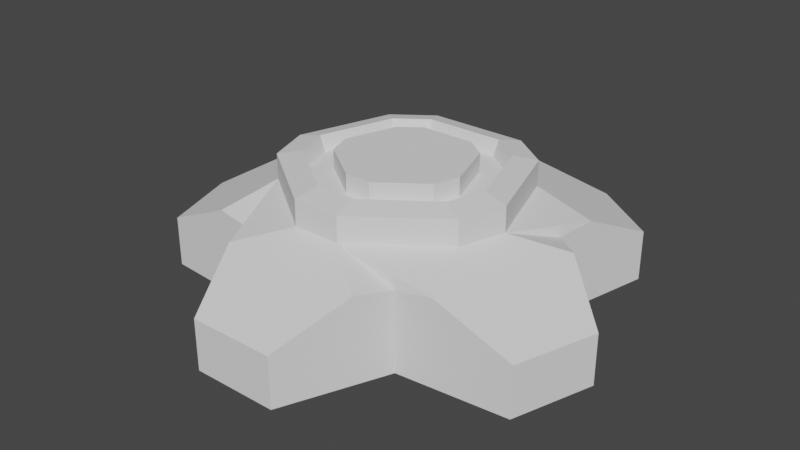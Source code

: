 # Source: leg.blend  (saved by Blender 3.1.7; exported with 4.5.12 LTS)
import bpy
from mathutils import Matrix  # noqa: F401  (used for matrix-valued properties, if any)

bpy.ops.wm.read_factory_settings(use_empty=True)
scene = bpy.context.scene
scene.name = 'Scene'

# ---- collections
col_collection = bpy.data.collections.new('Collection'); scene.collection.children.link(col_collection)

# ---- world
world_world = bpy.data.worlds.new('World'); scene.world = world_world
world_world.use_nodes = True; world_world.node_tree.nodes.clear()
_N = world_world.node_tree.nodes; _L = world_world.node_tree.links
n0 = _N.new('ShaderNodeOutputWorld'); n0.name = 'World Output'; n0.location = (300, 300)
n1 = _N.new('ShaderNodeBackground'); n1.name = 'Background'; n1.location = (10, 300)
n1.inputs[0].default_value = (0.05088, 0.05088, 0.05088, 1.0)
_L.new(n1.outputs[0], n0.inputs[0])
n0.is_active_output = True
world_world.color = (0.05088, 0.05088, 0.05088)
world_world.use_sun_shadow = False
world_world.sun_shadow_jitter_overblur = 0.0

# ---- meshes
me_cylinder = bpy.data.meshes.new('Cylinder')
me_cylinder.from_pydata([(0.0, -2.98e-08, -2.867), (-0.575, 0.9072, 0.9307), (0.9511, 0.0, -0.8859), (-0.1311, 0.9072, 1.856), (0.5878, 2.98e-08, 2.319), (0.2744, 0.9072, -1.722), (-0.5878, 2.98e-08, 2.319), (-0.2744, 0.9072, -1.722), (-0.9511, 0.0, -0.8859), (-0.4864, 0.9072, -1.28), (-1.344, 0.3488, 2.138), (-1.344, 2.98e-08, 2.138), (-1.526, 0.0, 0.5356), (-1.526, 0.3488, 0.5356), (0.2939, 0.3488, 4.326), (0.2939, 5.96e-08, 4.326), (-0.2939, 5.96e-08, 4.326), (-0.2939, 0.3488, 4.326), (-0.6492, -5.96e-08, -3.995), (-0.6492, 0.3488, -3.995), (-1.125, 0.3488, -3.005), (-1.125, -5.96e-08, -3.005), (0.6492, -5.96e-08, -3.995), (1.125, -5.96e-08, -3.005), (1.125, 0.3488, -3.005), (0.6492, 0.3488, -3.995), (1.526, 0.3488, 0.5356), (1.526, 0.0, 0.5356), (1.344, 2.98e-08, 2.138), (1.344, 0.3488, 2.138), (-0.656, 0.9072, 0.216), (0.1311, 0.9072, 1.856), (0.575, 0.9072, 0.9307), (0.656, 0.9072, 0.216), (0.4864, 0.9072, -1.28), (-0.343, 0.6976, -2.153), (0.343, 0.6976, -2.153), (0.2192, 0.5798, -3.248), (0.0, 0.5497, -2.867), (-0.2192, 0.5798, -3.248), (0.6081, 0.6976, -1.6), (0.82, 0.6976, 0.2701), (1.145, 0.5798, -0.4059), (0.9511, 0.5497, -0.8859), (1.01, 0.5798, -1.601), (0.7188, 0.6976, 1.163), (0.1638, 0.6976, 2.319), (0.4885, 0.5798, 2.997), (0.5878, 0.5497, 2.319), (0.8433, 0.5798, 2.258), (-0.1638, 0.6976, 2.319), (-0.7188, 0.6976, 1.163), (-0.8433, 0.5798, 2.258), (-0.5878, 0.5497, 2.319), (-0.4885, 0.5798, 2.997), (-0.82, 0.6976, 0.2701), (-0.6081, 0.6976, -1.6), (-1.01, 0.5798, -1.601), (-0.9511, 0.5497, -0.8859), (-1.145, 0.5798, -0.4059), (0.82, 0.8714, 0.2701), (0.6081, 0.8714, -1.6), (0.343, 0.8714, -2.153), (-0.343, 0.8714, -2.153), (0.1638, 0.8714, 2.319), (0.7188, 0.8714, 1.163), (-0.7188, 0.8714, 1.163), (-0.1638, 0.8714, 2.319), (-0.6081, 0.8714, -1.6), (-0.82, 0.8714, 0.2701), (0.1235, 0.7995, 1.749), (-0.1235, 0.7995, 1.749), (0.6184, 0.7995, 0.2037), (0.5421, 0.7995, 0.8774), (-0.4586, 0.7995, -1.207), (-0.2587, 0.7995, -1.623), (-0.5421, 0.7995, 0.8774), (0.2587, 0.7995, -1.623), (0.4586, 0.7995, -1.207), (-0.6184, 0.7995, 0.2037), (-0.3987, 0.7995, 0.6453), (-0.4548, 0.7995, 0.1498), (0.1902, 0.7995, -1.194), (0.3373, 0.7995, -0.8877), (-0.09086, 0.7995, 1.286), (-0.3373, 0.7995, -0.8877), (-0.1902, 0.7995, -1.194), (0.4548, 0.7995, 0.1498), (0.3987, 0.7995, 0.6453), (0.09086, 0.7995, 1.286), (-0.3987, 0.9293, 0.6453), (-0.4548, 0.9293, 0.1498), (0.1902, 0.9293, -1.194), (0.3373, 0.9293, -0.8877), (-0.09086, 0.9293, 1.286), (-0.3373, 0.9293, -0.8877), (-0.1902, 0.9293, -1.194), (0.4548, 0.9293, 0.1498), (0.3987, 0.9293, 0.6453), (0.09086, 0.9293, 1.286)], [], [(39, 38, 0, 18, 19), (47, 46, 50, 54, 17, 14), (54, 53, 6, 16, 17), (44, 43, 2, 23, 24), (62, 63, 7, 5), (59, 58, 8, 12, 13), (0, 2, 4, 6, 8), (11, 10, 13, 12), (8, 6, 11, 12), (6, 53, 52, 10, 11), (55, 51, 66, 69), (15, 14, 17, 16), (50, 46, 64, 67), (52, 51, 55, 59, 13, 10), (6, 4, 15, 16), (21, 20, 19, 18), (35, 56, 68, 63), (0, 8, 21, 18), (0, 38, 37, 25, 22), (22, 25, 24, 23), (2, 43, 42, 26, 27), (2, 0, 22, 23), (42, 41, 45, 49, 29, 26), (27, 26, 29, 28), (4, 2, 27, 28), (4, 48, 47, 14, 15), (45, 41, 60, 65), (1, 3, 71, 76), (57, 56, 35, 39, 19, 20), (37, 36, 40, 44, 24, 25), (49, 48, 4, 28, 29), (8, 58, 57, 20, 21), (35, 36, 37, 38, 39), (40, 41, 42, 43, 44), (45, 46, 47, 48, 49), (50, 51, 52, 53, 54), (55, 56, 57, 58, 59), (40, 61, 60, 41), (64, 46, 45, 65), (55, 69, 68, 56), (62, 36, 35, 63), (66, 51, 50, 67), (40, 36, 62, 61), (61, 62, 5, 34), (64, 65, 32, 31), (65, 60, 33, 32), (68, 69, 30, 9), (69, 66, 1, 30), (60, 61, 34, 33), (67, 64, 31, 3), (63, 68, 9, 7), (66, 67, 3, 1), (78, 77, 82, 83), (34, 5, 77, 78), (7, 9, 74, 75), (9, 30, 79, 74), (5, 7, 75, 77), (3, 31, 70, 71), (31, 32, 73, 70), (30, 1, 76, 79), (32, 33, 72, 73), (33, 34, 78, 72), (87, 83, 93, 97), (73, 72, 87, 88), (71, 70, 89, 84), (76, 71, 84, 80), (70, 73, 88, 89), (74, 79, 81, 85), (72, 78, 83, 87), (79, 76, 80, 81), (75, 74, 85, 86), (77, 75, 86, 82), (97, 93, 92, 96, 95, 91, 90, 94, 99, 98), (80, 84, 94, 90), (82, 86, 96, 92), (88, 87, 97, 98), (86, 85, 95, 96), (81, 80, 90, 91), (89, 88, 98, 99), (85, 81, 91, 95), (83, 82, 92, 93), (84, 89, 99, 94)])
_uv = me_cylinder.uv_layers.new(name='UVMap')
_uv.uv.foreach_set('vector', [1.0, 1.0, 1.0, 0.894, 1.0, 0.5, 1.0, 0.5, 1.0, 1.0, 0.3911, 0.05584, 0.2893, 0.05584, 0.2107, 0.05584, 0.1089, 0.05584, 0.1089, 0.05584, 0.3911, 0.05584, 0.4, 1.0, 0.4, 0.894, 0.4, 0.5, 0.4, 0.5, 0.4, 1.0, 0.8, 1.0, 0.8, 0.894, 0.8, 0.5, 0.8, 0.5, 0.8, 1.0, 0.3323, 0.4302, 0.1677, 0.4302, 0.1677, 0.4302, 0.3323, 0.4302, 0.2, 1.0, 0.2, 0.894, 0.2, 0.5, 0.2, 0.5, 0.2, 1.0, 0.75, 0.49, 0.9783, 0.3242, 0.8911, 0.05584, 0.6089, 0.05584, 0.5217, 0.3242, 0.4, 0.5, 0.4, 1.0, 0.2, 1.0, 0.2, 0.5, 0.5217, 0.3242, 0.6089, 0.05584, 0.6089, 0.05584, 0.5217, 0.3242, 0.4, 0.5, 0.4, 0.894, 0.4, 1.0, 0.4, 1.0, 0.4, 0.5, 0.05319, 0.2274, 0.07749, 0.1526, 0.07749, 0.1526, 0.05319, 0.2274, 0.6, 0.5, 0.6, 1.0, 0.4, 1.0, 0.4, 0.5, 0.2107, 0.05584, 0.2893, 0.05584, 0.2893, 0.05584, 0.2107, 0.05584, 0.1089, 0.05584, 0.07749, 0.1526, 0.05319, 0.2274, 0.02175, 0.3242, 0.02175, 0.3242, 0.1089, 0.05584, 0.6089, 0.05584, 0.8911, 0.05584, 0.8911, 0.05584, 0.6089, 0.05584, 0.2, 0.5, 0.2, 1.0, 2.98e-08, 1.0, 2.98e-08, 0.5, 0.1677, 0.4302, 0.1041, 0.384, 0.1041, 0.384, 0.1677, 0.4302, 0.75, 0.49, 0.5217, 0.3242, 0.5217, 0.3242, 0.75, 0.49, 1.0, 0.5, 1.0, 0.894, 1.0, 1.0, 1.0, 1.0, 1.0, 0.5, 1.0, 0.5, 1.0, 1.0, 0.8, 1.0, 0.8, 0.5, 0.8, 0.5, 0.8, 0.894, 0.8, 1.0, 0.8, 1.0, 0.8, 0.5, 0.9783, 0.3242, 0.75, 0.49, 0.75, 0.49, 0.9783, 0.3242, 0.4783, 0.3242, 0.4468, 0.2274, 0.4225, 0.1526, 0.3911, 0.05584, 0.3911, 0.05584, 0.4783, 0.3242, 0.8, 0.5, 0.8, 1.0, 0.6, 1.0, 0.6, 0.5, 0.8911, 0.05584, 0.9783, 0.3242, 0.9783, 0.3242, 0.8911, 0.05584, 0.6, 0.5, 0.6, 0.894, 0.6, 1.0, 0.6, 1.0, 0.6, 0.5, 0.4225, 0.1526, 0.4468, 0.2274, 0.4468, 0.2274, 0.4225, 0.1526, 0.07749, 0.1526, 0.2107, 0.05584, 0.2107, 0.05584, 0.07749, 0.1526, 0.02175, 0.3242, 0.1041, 0.384, 0.1677, 0.4302, 0.25, 0.49, 0.25, 0.49, 0.02175, 0.3242, 0.25, 0.49, 0.3323, 0.4302, 0.3959, 0.384, 0.4783, 0.3242, 0.4783, 0.3242, 0.25, 0.49, 0.6, 1.0, 0.6, 0.894, 0.6, 0.5, 0.6, 0.5, 0.6, 1.0, 0.2, 0.5, 0.2, 0.894, 0.2, 1.0, 0.2, 1.0, 0.2, 0.5, 0.1677, 0.4302, 0.25, 0.49, 0.25, 0.49, 0.25, 0.49, 0.25, 0.49, 0.3959, 0.384, 0.4783, 0.3242, 0.4783, 0.3242, 0.4783, 0.3242, 0.4783, 0.3242, 0.4335, 0.05584, 0.2893, 0.05584, 0.3911, 0.05584, 0.3911, 0.05584, 0.3911, 0.05584, 0.1221, 0.01546, 0.07749, 0.1526, 0.1089, 0.05584, 0.1089, 0.05584, 0.1089, 0.05584, 0.05319, 0.2274, 0.02175, 0.3242, 0.02175, 0.3242, 0.02175, 0.3242, 0.02175, 0.3242, 0.3959, 0.384, 0.3959, 0.384, 0.4468, 0.2274, 0.4468, 0.2274, 0.2893, 0.05584, 0.2893, 0.05584, 0.4225, 0.1526, 0.4225, 0.1526, 0.05319, 0.2274, 0.05319, 0.2274, 0.1041, 0.384, 0.1041, 0.384, 0.3323, 0.4302, 0.3323, 0.4302, 0.1677, 0.4302, 0.1677, 0.4302, 0.07749, 0.1526, 0.07749, 0.1526, 0.2107, 0.05584, 0.2107, 0.05584, 0.3959, 0.384, 0.3323, 0.4302, 0.3323, 0.4302, 0.3959, 0.384, 0.3959, 0.384, 0.3323, 0.4302, 0.3323, 0.4302, 0.3959, 0.384, 0.2893, 0.05584, 0.4225, 0.1526, 0.4225, 0.1526, 0.2893, 0.05584, 0.4225, 0.1526, 0.4468, 0.2274, 0.4468, 0.2274, 0.4225, 0.1526, 0.1041, 0.384, 0.05319, 0.2274, 0.05319, 0.2274, 0.1041, 0.384, 0.05319, 0.2274, 0.07749, 0.1526, 0.07749, 0.1526, 0.05319, 0.2274, 0.4468, 0.2274, 0.3959, 0.384, 0.3959, 0.384, 0.4468, 0.2274, 0.2107, 0.05584, 0.2893, 0.05584, 0.2893, 0.05584, 0.2107, 0.05584, 0.1677, 0.4302, 0.1041, 0.384, 0.1041, 0.384, 0.1677, 0.4302, 0.07749, 0.1526, 0.2107, 0.05584, 0.2107, 0.05584, 0.07749, 0.1526, 0.3959, 0.384, 0.3323, 0.4302, 0.3323, 0.4302, 0.3959, 0.384, 0.3959, 0.384, 0.3323, 0.4302, 0.3323, 0.4302, 0.3959, 0.384, 0.1677, 0.4302, 0.1041, 0.384, 0.1041, 0.384, 0.1677, 0.4302, 0.1041, 0.384, 0.05319, 0.2274, 0.05319, 0.2274, 0.1041, 0.384, 0.3323, 0.4302, 0.1677, 0.4302, 0.1677, 0.4302, 0.3323, 0.4302, 0.2107, 0.05584, 0.2893, 0.05584, 0.2893, 0.05584, 0.2107, 0.05584, 0.2893, 0.05584, 0.4225, 0.1526, 0.4225, 0.1526, 0.2893, 0.05584, 0.05319, 0.2274, 0.07749, 0.1526, 0.07749, 0.1526, 0.05319, 0.2274, 0.4225, 0.1526, 0.4468, 0.2274, 0.4468, 0.2274, 0.4225, 0.1526, 0.4468, 0.2274, 0.3959, 0.384, 0.3959, 0.384, 0.4468, 0.2274, 0.4468, 0.2274, 0.3959, 0.384, 0.3959, 0.384, 0.4468, 0.2274, 0.4225, 0.1526, 0.4468, 0.2274, 0.4468, 0.2274, 0.4225, 0.1526, 0.2107, 0.05584, 0.2893, 0.05584, 0.2893, 0.05584, 0.2107, 0.05584, 0.07749, 0.1526, 0.2107, 0.05584, 0.2107, 0.05584, 0.07749, 0.1526, 0.2893, 0.05584, 0.4225, 0.1526, 0.4225, 0.1526, 0.2893, 0.05584, 0.1041, 0.384, 0.05319, 0.2274, 0.05319, 0.2274, 0.1041, 0.384, 0.4468, 0.2274, 0.3959, 0.384, 0.3959, 0.384, 0.4468, 0.2274, 0.05319, 0.2274, 0.07749, 0.1526, 0.07749, 0.1526, 0.05319, 0.2274, 0.1677, 0.4302, 0.1041, 0.384, 0.1041, 0.384, 0.1677, 0.4302, 0.3323, 0.4302, 0.1677, 0.4302, 0.1677, 0.4302, 0.3323, 0.4302, 0.4468, 0.2274, 0.3959, 0.384, 0.3323, 0.4302, 0.1677, 0.4302, 0.1041, 0.384, 0.05319, 0.2274, 0.07749, 0.1526, 0.2107, 0.05584, 0.2893, 0.05584, 0.4225, 0.1526, 0.07749, 0.1526, 0.2107, 0.05584, 0.2107, 0.05584, 0.07749, 0.1526, 0.3323, 0.4302, 0.1677, 0.4302, 0.1677, 0.4302, 0.3323, 0.4302, 0.4225, 0.1526, 0.4468, 0.2274, 0.4468, 0.2274, 0.4225, 0.1526, 0.1677, 0.4302, 0.1041, 0.384, 0.1041, 0.384, 0.1677, 0.4302, 0.05319, 0.2274, 0.07749, 0.1526, 0.07749, 0.1526, 0.05319, 0.2274, 0.2893, 0.05584, 0.4225, 0.1526, 0.4225, 0.1526, 0.2893, 0.05584, 0.1041, 0.384, 0.05319, 0.2274, 0.05319, 0.2274, 0.1041, 0.384, 0.3959, 0.384, 0.3323, 0.4302, 0.3323, 0.4302, 0.3959, 0.384, 0.2107, 0.05584, 0.2893, 0.05584, 0.2893, 0.05584, 0.2107, 0.05584])
me_cylinder.use_remesh_fix_poles = True
me_cylinder.use_remesh_preserve_attributes = False
me_cylinder.update()

# ---- objects
ob_cylinder = bpy.data.objects.new('Cylinder', me_cylinder)

# ---- transforms, parenting, visibility, modifiers, constraints
ob_cylinder.location = (0.0, 0.0, 0.0)
ob_cylinder.rotation_euler = (1.571, -0.0, 0.0)
ob_cylinder.scale = (0.25, 0.25, 0.0872)

# ---- collection membership
col_collection.objects.link(ob_cylinder)

# ---- scene / render settings (as saved in the file)
scene.frame_start = 1; scene.frame_end = 250; scene.frame_set(1)
scene.render.engine = 'BLENDER_EEVEE_NEXT'
scene.cycles.sampling_pattern = 'TABULATED_SOBOL'
scene.cycles.use_light_tree = False
scene.view_settings.view_transform = 'Filmic'
bpy.context.view_layer.update()

# ---- added for rendering (the .blend has no active camera and no usable light): camera, sun
cam_auto = bpy.data.cameras.new('AutoCamera')
cam_auto.lens = 50.0
cam_auto.sensor_width = 36.0
cam_auto.clip_end = 1000.0
ob_auto_camera = bpy.data.objects.new('AutoCamera', cam_auto)
scene.collection.objects.link(ob_auto_camera)
ob_auto_camera.location = (0.997653, -1.21161, 0.914287)
ob_auto_camera.rotation_euler = (1.09748, -7.21219e-08, 0.694738)
scene.camera = ob_auto_camera
light_auto_sun = bpy.data.lights.new('AutoSun', 'SUN')
light_auto_sun.energy = 3.0
light_auto_sun.angle = 0.0523599
ob_auto_sun = bpy.data.objects.new('AutoSun', light_auto_sun)
scene.collection.objects.link(ob_auto_sun)
ob_auto_sun.rotation_euler = (0.872665, 0.174533, 0.523599)
bpy.context.view_layer.update()
